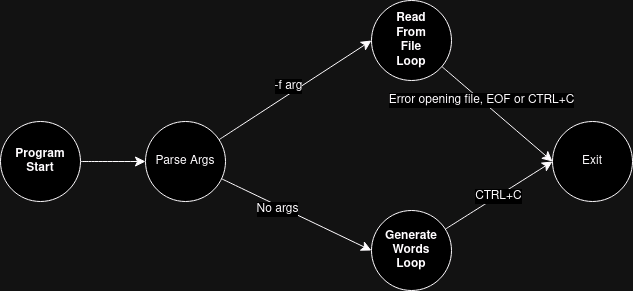

The diagram above was exported from draw.io. Its source (the exported page's mxGraphModel, read from the mxfile embedded in the PNG):
<mxGraphModel dx="1834" dy="842" grid="0" gridSize="10" guides="1" tooltips="1" connect="1" arrows="1" fold="1" page="0" pageScale="1" pageWidth="850" pageHeight="1100" math="0" shadow="0">
  <root>
    <mxCell id="0" />
    <mxCell id="1" parent="0" />
    <mxCell id="A-VMxjov9uFZNmDp0df_-5" style="edgeStyle=none;curved=1;rounded=0;orthogonalLoop=1;jettySize=auto;html=1;entryX=0;entryY=0.5;entryDx=0;entryDy=0;fontSize=12;startSize=8;endSize=8;" edge="1" parent="1" source="A-VMxjov9uFZNmDp0df_-1" target="A-VMxjov9uFZNmDp0df_-2">
      <mxGeometry relative="1" as="geometry" />
    </mxCell>
    <mxCell id="A-VMxjov9uFZNmDp0df_-1" value="&lt;div&gt;&lt;b&gt;Program&lt;/b&gt;&lt;/div&gt;&lt;div&gt;&lt;b&gt;Start&lt;br&gt;&lt;/b&gt;&lt;/div&gt;" style="ellipse;whiteSpace=wrap;html=1;aspect=fixed;" vertex="1" parent="1">
      <mxGeometry x="-302" y="129" width="80" height="80" as="geometry" />
    </mxCell>
    <mxCell id="A-VMxjov9uFZNmDp0df_-6" style="edgeStyle=none;curved=1;rounded=0;orthogonalLoop=1;jettySize=auto;html=1;entryX=0;entryY=0.5;entryDx=0;entryDy=0;fontSize=12;startSize=8;endSize=8;" edge="1" parent="1" source="A-VMxjov9uFZNmDp0df_-2" target="A-VMxjov9uFZNmDp0df_-3">
      <mxGeometry relative="1" as="geometry" />
    </mxCell>
    <mxCell id="A-VMxjov9uFZNmDp0df_-7" value="&lt;div&gt;-f arg&lt;/div&gt;" style="edgeLabel;html=1;align=center;verticalAlign=middle;resizable=0;points=[];fontSize=12;" vertex="1" connectable="0" parent="A-VMxjov9uFZNmDp0df_-6">
      <mxGeometry x="-0.0348" y="8" relative="1" as="geometry">
        <mxPoint y="1" as="offset" />
      </mxGeometry>
    </mxCell>
    <mxCell id="A-VMxjov9uFZNmDp0df_-8" style="edgeStyle=none;curved=1;rounded=0;orthogonalLoop=1;jettySize=auto;html=1;entryX=0;entryY=0.5;entryDx=0;entryDy=0;fontSize=12;startSize=8;endSize=8;" edge="1" parent="1" source="A-VMxjov9uFZNmDp0df_-2" target="A-VMxjov9uFZNmDp0df_-4">
      <mxGeometry relative="1" as="geometry" />
    </mxCell>
    <mxCell id="A-VMxjov9uFZNmDp0df_-11" value="No args" style="edgeLabel;html=1;align=center;verticalAlign=middle;resizable=0;points=[];fontSize=12;" vertex="1" connectable="0" parent="A-VMxjov9uFZNmDp0df_-8">
      <mxGeometry x="-0.2385" y="-3" relative="1" as="geometry">
        <mxPoint as="offset" />
      </mxGeometry>
    </mxCell>
    <mxCell id="A-VMxjov9uFZNmDp0df_-2" value="Parse Args" style="ellipse;whiteSpace=wrap;html=1;aspect=fixed;" vertex="1" parent="1">
      <mxGeometry x="-157" y="129" width="80" height="80" as="geometry" />
    </mxCell>
    <mxCell id="A-VMxjov9uFZNmDp0df_-13" style="edgeStyle=none;curved=1;rounded=0;orthogonalLoop=1;jettySize=auto;html=1;entryX=0;entryY=0.5;entryDx=0;entryDy=0;fontSize=12;startSize=8;endSize=8;" edge="1" parent="1" source="A-VMxjov9uFZNmDp0df_-3" target="A-VMxjov9uFZNmDp0df_-12">
      <mxGeometry relative="1" as="geometry" />
    </mxCell>
    <mxCell id="A-VMxjov9uFZNmDp0df_-15" value="Error opening file, EOF or CTRL+C" style="edgeLabel;html=1;align=center;verticalAlign=middle;resizable=0;points=[];fontSize=12;" vertex="1" connectable="0" parent="A-VMxjov9uFZNmDp0df_-13">
      <mxGeometry x="-0.3034" relative="1" as="geometry">
        <mxPoint as="offset" />
      </mxGeometry>
    </mxCell>
    <mxCell id="A-VMxjov9uFZNmDp0df_-3" value="&lt;div&gt;Read&lt;/div&gt;&lt;div&gt;From&lt;/div&gt;&lt;div&gt;File&lt;/div&gt;&lt;div&gt;Loop&lt;br&gt;&lt;/div&gt;" style="ellipse;whiteSpace=wrap;html=1;aspect=fixed;fontStyle=1" vertex="1" parent="1">
      <mxGeometry x="69" y="8" width="80" height="80" as="geometry" />
    </mxCell>
    <mxCell id="A-VMxjov9uFZNmDp0df_-14" style="edgeStyle=none;curved=1;rounded=0;orthogonalLoop=1;jettySize=auto;html=1;entryX=0;entryY=0.5;entryDx=0;entryDy=0;fontSize=12;startSize=8;endSize=8;" edge="1" parent="1" source="A-VMxjov9uFZNmDp0df_-4" target="A-VMxjov9uFZNmDp0df_-12">
      <mxGeometry relative="1" as="geometry" />
    </mxCell>
    <mxCell id="A-VMxjov9uFZNmDp0df_-16" value="CTRL+C" style="edgeLabel;html=1;align=center;verticalAlign=middle;resizable=0;points=[];fontSize=12;" vertex="1" connectable="0" parent="A-VMxjov9uFZNmDp0df_-14">
      <mxGeometry x="-0.0288" relative="1" as="geometry">
        <mxPoint as="offset" />
      </mxGeometry>
    </mxCell>
    <mxCell id="A-VMxjov9uFZNmDp0df_-4" value="&lt;div&gt;Generate&lt;/div&gt;&lt;div&gt;Words&lt;/div&gt;&lt;div&gt;Loop&lt;br&gt;&lt;/div&gt;" style="ellipse;whiteSpace=wrap;html=1;aspect=fixed;fontStyle=1" vertex="1" parent="1">
      <mxGeometry x="69" y="218" width="80" height="80" as="geometry" />
    </mxCell>
    <mxCell id="A-VMxjov9uFZNmDp0df_-12" value="&lt;div&gt;Exit&lt;/div&gt;" style="ellipse;whiteSpace=wrap;html=1;aspect=fixed;" vertex="1" parent="1">
      <mxGeometry x="250" y="129" width="80" height="80" as="geometry" />
    </mxCell>
  </root>
</mxGraphModel>